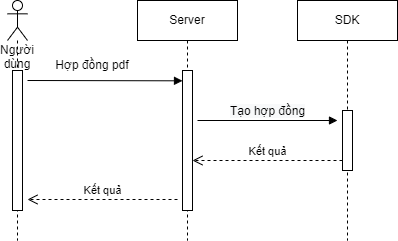

The diagram above was exported from draw.io. Its source (the exported page's mxGraphModel, read from the mxfile embedded in the PNG):
<mxGraphModel dx="1038" dy="488" grid="1" gridSize="10" guides="1" tooltips="1" connect="1" arrows="1" fold="1" page="1" pageScale="1" pageWidth="850" pageHeight="1100" math="0" shadow="0">
  <root>
    <mxCell id="Fgze5xD5OxVIrROXT_Jc-0" />
    <mxCell id="Fgze5xD5OxVIrROXT_Jc-1" parent="Fgze5xD5OxVIrROXT_Jc-0" />
    <mxCell id="Fgze5xD5OxVIrROXT_Jc-2" value="Người dùng" style="shape=umlLifeline;participant=umlActor;perimeter=lifelinePerimeter;whiteSpace=wrap;html=1;container=1;collapsible=0;recursiveResize=0;verticalAlign=top;spacingTop=36;outlineConnect=0;" parent="Fgze5xD5OxVIrROXT_Jc-1" vertex="1">
      <mxGeometry x="80" y="40" width="20" height="240" as="geometry" />
    </mxCell>
    <mxCell id="Fgze5xD5OxVIrROXT_Jc-3" value="" style="html=1;points=[];perimeter=orthogonalPerimeter;" parent="Fgze5xD5OxVIrROXT_Jc-2" vertex="1">
      <mxGeometry x="5" y="70" width="10" height="140" as="geometry" />
    </mxCell>
    <mxCell id="Fgze5xD5OxVIrROXT_Jc-4" value="" style="html=1;verticalAlign=bottom;endArrow=block;rounded=0;" parent="Fgze5xD5OxVIrROXT_Jc-1" edge="1">
      <mxGeometry width="80" relative="1" as="geometry">
        <mxPoint x="100" y="120" as="sourcePoint" />
        <mxPoint x="255" y="120.32000000000005" as="targetPoint" />
      </mxGeometry>
    </mxCell>
    <mxCell id="Fgze5xD5OxVIrROXT_Jc-5" value="&lt;span style=&quot;font-size: 12px; background-color: rgb(248, 249, 250);&quot;&gt;Tạo hợp đồng&lt;/span&gt;" style="html=1;verticalAlign=bottom;endArrow=block;rounded=0;" parent="Fgze5xD5OxVIrROXT_Jc-1" edge="1">
      <mxGeometry width="80" relative="1" as="geometry">
        <mxPoint x="270" y="160" as="sourcePoint" />
        <mxPoint x="410" y="160" as="targetPoint" />
      </mxGeometry>
    </mxCell>
    <mxCell id="Fgze5xD5OxVIrROXT_Jc-6" value="Hợp đồng pdf" style="text;html=1;strokeColor=none;fillColor=none;align=center;verticalAlign=middle;whiteSpace=wrap;rounded=0;" parent="Fgze5xD5OxVIrROXT_Jc-1" vertex="1">
      <mxGeometry x="120" y="90" width="90" height="30" as="geometry" />
    </mxCell>
    <mxCell id="Fgze5xD5OxVIrROXT_Jc-7" value="Server" style="shape=umlLifeline;perimeter=lifelinePerimeter;whiteSpace=wrap;html=1;container=1;collapsible=0;recursiveResize=0;outlineConnect=0;" parent="Fgze5xD5OxVIrROXT_Jc-1" vertex="1">
      <mxGeometry x="210" y="40" width="100" height="240" as="geometry" />
    </mxCell>
    <mxCell id="Fgze5xD5OxVIrROXT_Jc-8" value="" style="html=1;points=[];perimeter=orthogonalPerimeter;" parent="Fgze5xD5OxVIrROXT_Jc-7" vertex="1">
      <mxGeometry x="45" y="70" width="10" height="140" as="geometry" />
    </mxCell>
    <mxCell id="Fgze5xD5OxVIrROXT_Jc-9" value="Kết quả" style="html=1;verticalAlign=bottom;endArrow=open;dashed=1;endSize=8;rounded=0;elbow=vertical;" parent="Fgze5xD5OxVIrROXT_Jc-7" edge="1">
      <mxGeometry relative="1" as="geometry">
        <mxPoint x="40" y="199" as="sourcePoint" />
        <mxPoint x="-110" y="199" as="targetPoint" />
      </mxGeometry>
    </mxCell>
    <mxCell id="Fgze5xD5OxVIrROXT_Jc-12" value="SDK" style="shape=umlLifeline;perimeter=lifelinePerimeter;whiteSpace=wrap;html=1;container=1;collapsible=0;recursiveResize=0;outlineConnect=0;" parent="Fgze5xD5OxVIrROXT_Jc-1" vertex="1">
      <mxGeometry x="370" y="40" width="100" height="240" as="geometry" />
    </mxCell>
    <mxCell id="Fgze5xD5OxVIrROXT_Jc-13" value="" style="html=1;points=[];perimeter=orthogonalPerimeter;" parent="Fgze5xD5OxVIrROXT_Jc-12" vertex="1">
      <mxGeometry x="45" y="110" width="10" height="60" as="geometry" />
    </mxCell>
    <mxCell id="uWLv7IVGa13Zla0x79me-0" value="Kết quả" style="html=1;verticalAlign=bottom;endArrow=open;dashed=1;endSize=8;rounded=0;elbow=vertical;" parent="Fgze5xD5OxVIrROXT_Jc-12" edge="1">
      <mxGeometry relative="1" as="geometry">
        <mxPoint x="45" y="160" as="sourcePoint" />
        <mxPoint x="-105" y="160" as="targetPoint" />
      </mxGeometry>
    </mxCell>
  </root>
</mxGraphModel>